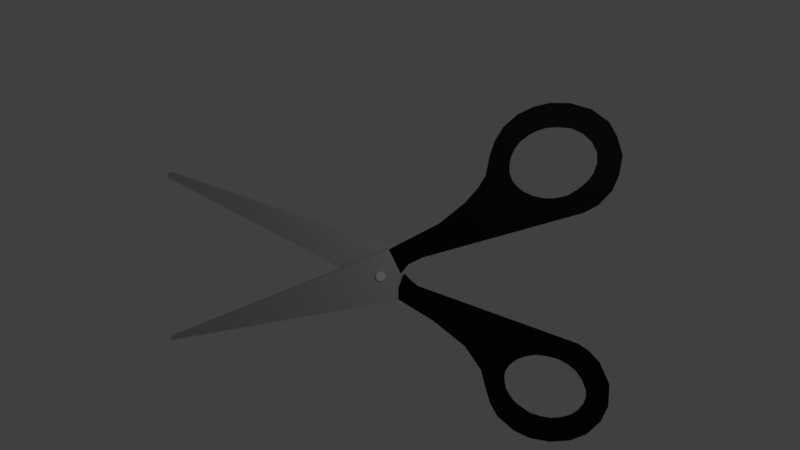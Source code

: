 # Source: scissors.blend  (saved by Blender 2.78.0; exported with 4.5.12 LTS)
import bpy
from mathutils import Matrix  # noqa: F401  (used for matrix-valued properties, if any)

bpy.ops.wm.read_factory_settings(use_empty=True)
scene = bpy.context.scene
scene.name = 'Scene'

# ---- collections
col_collection_1 = bpy.data.collections.new('Collection 1'); scene.collection.children.link(col_collection_1)

# ---- materials (node trees are filled in below, after node groups)
mat_material_001 = bpy.data.materials.new('Material.001')
mat_material_001.alpha_threshold = 0.0
mat_material_001.use_transparent_shadow = False
mat_material_001.diffuse_color = (0.005604, 0.005604, 0.005604, 1.0)
mat_material_001.roughness = 0.5
mat_material_001.specular_intensity = 0.0
mat_material_002 = bpy.data.materials.new('Material.002')
mat_material_002.alpha_threshold = 0.0
mat_material_002.use_transparent_shadow = False
mat_material_002.diffuse_color = (0.4869, 0.4869, 0.4869, 1.0)
mat_material_002.roughness = 0.5
mat_material_002.specular_intensity = 1.0

# ---- material node trees

# ---- world
world_world = bpy.data.worlds.new('World'); scene.world = world_world
world_world.color = (0.05088, 0.05088, 0.05088)
world_world.use_sun_shadow = False
world_world.sun_shadow_jitter_overblur = 0.0
world_world.cycles.sampling_method = 'MANUAL'

# ---- cameras
cam_camera = bpy.data.cameras.new('Camera')
cam_camera.clip_end = 100.0
cam_camera.lens = 35.0
cam_camera.sensor_width = 32.0
cam_camera.sensor_height = 18.0
cam_camera.ortho_scale = 7.314
cam_camera.dof.focus_distance = 0.0
cam_camera.dof.aperture_fstop = 128.0

# ---- lights
light_lamp = bpy.data.lights.new('Lamp', 'POINT')
light_lamp.transmission_factor = 0.0
light_lamp.cutoff_distance = 30.0
light_lamp.energy = 147.0
light_lamp.shadow_buffer_clip_start = 1.001
light_lamp.shadow_soft_size = 0.1
light_lamp.shadow_maximum_resolution = 0.006
light_lamp.use_absolute_resolution = True

# ---- meshes
me_cylinder = bpy.data.meshes.new('Cylinder')
me_cylinder.from_pydata([(0.0, 1.0, -1.0), (0.0, 1.0, 1.0), (0.1951, 0.9808, -1.0), (0.1951, 0.9808, 1.0), (0.3827, 0.9239, -1.0), (0.3827, 0.9239, 1.0), (0.5556, 0.8315, -1.0), (0.5556, 0.8315, 1.0), (0.7071, 0.7071, -1.0), (0.7071, 0.7071, 1.0), (0.8315, 0.5556, -1.0), (0.8315, 0.5556, 1.0), (0.9239, 0.3827, -1.0), (0.9239, 0.3827, 1.0), (0.9808, 0.1951, -1.0), (0.9808, 0.1951, 1.0), (1.0, 7.55e-08, -1.0), (1.0, 7.55e-08, 1.0), (0.9808, -0.1951, -1.0), (0.9808, -0.1951, 1.0), (0.9239, -0.3827, -1.0), (0.9239, -0.3827, 1.0), (0.8315, -0.5556, -1.0), (0.8315, -0.5556, 1.0), (0.7071, -0.7071, -1.0), (0.7071, -0.7071, 1.0), (0.5556, -0.8315, -1.0), (0.5556, -0.8315, 1.0), (0.3827, -0.9239, -1.0), (0.3827, -0.9239, 1.0), (0.1951, -0.9808, -1.0), (0.1951, -0.9808, 1.0), (-3.258e-07, -1.0, -1.0), (-3.258e-07, -1.0, 1.0), (-0.1951, -0.9808, -1.0), (-0.1951, -0.9808, 1.0), (-0.3827, -0.9239, -1.0), (-0.3827, -0.9239, 1.0), (-0.5556, -0.8315, -1.0), (-0.5556, -0.8315, 1.0), (-0.7071, -0.7071, -1.0), (-0.7071, -0.7071, 1.0), (-0.8315, -0.5556, -1.0), (-0.8315, -0.5556, 1.0), (-0.9239, -0.3827, -1.0), (-0.9239, -0.3827, 1.0), (-0.9808, -0.1951, -1.0), (-0.9808, -0.1951, 1.0), (-1.0, 9.656e-07, -1.0), (-1.0, 9.656e-07, 1.0), (-0.9808, 0.1951, -1.0), (-0.9808, 0.1951, 1.0), (-0.9239, 0.3827, -1.0), (-0.9239, 0.3827, 1.0), (-0.8315, 0.5556, -1.0), (-0.8315, 0.5556, 1.0), (-0.7071, 0.7071, -1.0), (-0.7071, 0.7071, 1.0), (-0.5556, 0.8315, -1.0), (-0.5556, 0.8315, 1.0), (-0.3827, 0.9239, -1.0), (-0.3827, 0.9239, 1.0), (-0.1951, 0.9808, -1.0), (-0.1951, 0.9808, 1.0)], [], [(0, 1, 3, 2), (2, 3, 5, 4), (4, 5, 7, 6), (6, 7, 9, 8), (8, 9, 11, 10), (10, 11, 13, 12), (12, 13, 15, 14), (14, 15, 17, 16), (16, 17, 19, 18), (18, 19, 21, 20), (20, 21, 23, 22), (22, 23, 25, 24), (24, 25, 27, 26), (26, 27, 29, 28), (28, 29, 31, 30), (30, 31, 33, 32), (32, 33, 35, 34), (34, 35, 37, 36), (36, 37, 39, 38), (38, 39, 41, 40), (40, 41, 43, 42), (42, 43, 45, 44), (44, 45, 47, 46), (46, 47, 49, 48), (48, 49, 51, 50), (50, 51, 53, 52), (52, 53, 55, 54), (54, 55, 57, 56), (56, 57, 59, 58), (58, 59, 61, 60), (3, 1, 63, 61, 59, 57, 55, 53, 51, 49, 47, 45, 43, 41, 39, 37, 35, 33, 31, 29, 27, 25, 23, 21, 19, 17, 15, 13, 11, 9, 7, 5), (60, 61, 63, 62), (62, 63, 1, 0), (0, 2, 4, 6, 8, 10, 12, 14, 16, 18, 20, 22, 24, 26, 28, 30, 32, 34, 36, 38, 40, 42, 44, 46, 48, 50, 52, 54, 56, 58, 60, 62)])
me_cylinder.use_remesh_preserve_volume = False
me_cylinder.use_remesh_preserve_attributes = False
me_cylinder.use_mirror_vertex_groups = False
me_cylinder.update()
me_plane_004 = bpy.data.meshes.new('Plane.004')
me_plane_004.from_pydata([(-6.085, -1.756, -1.569e-07), (-1.222, -0.5828, -5.402e-08), (-1.103, -0.01952, -0.0001951), (-0.9545, 0.1748, 1.211e-08), (-0.6612, 0.3334, 2.852e-08), (2.369, 1.34, 1.203e-07), (2.63, 1.492, 1.34e-07), (2.869, 1.774, 1.597e-07), (2.977, 2.062, 0.0001153), (3.021, 2.426, 2.187e-07), (2.913, 2.752, 2.483e-07), (2.761, 3.013, 2.719e-07), (2.435, 3.241, 2.926e-07), (2.044, 3.349, 3.024e-07), (1.685, 3.349, 3.024e-07), (1.381, 3.273, 2.955e-07), (1.099, 3.132, 2.827e-07), (0.8487, 2.904, 2.621e-07), (0.6858, 2.622, 2.365e-07), (0.6024, 2.35, -0.0006374), (0.5337, 1.981, 1.784e-07), (0.4033, 1.753, 1.577e-07), (0.1318, 1.427, 1.281e-07), (-0.3679, 0.9977, 9.289e-08), (-1.343, 0.451, -9.754e-05), (-6.114, -1.678, -1.477e-07), (-6.126, -1.72, -1.501e-07), (1.473, 2.84, 2.682e-07), (1.326, 2.76, 2.608e-07), (1.168, 2.634, 2.384e-07), (1.054, 2.478, 2.31e-07), (0.9888, 2.32, 2.161e-07), (0.9677, 2.166, 2.086e-07), (0.9741, 2.019, 1.863e-07), (1.031, 1.882, 1.788e-07), (1.117, 1.781, 1.714e-07), (1.604, 1.57, 1.639e-07), (1.416, 1.61, 1.639e-07), (1.246, 1.682, 1.714e-07), (1.635, 2.895, 2.906e-07), (1.798, 1.573, 1.639e-07), (1.846, 2.914, 2.459e-07), (2.05, 1.632, 1.639e-07), (2.092, 2.895, 2.459e-07), (2.3, 2.802, 2.757e-07), (2.232, 1.751, 1.863e-07), (2.465, 2.658, 2.31e-07), (2.52, 2.077, 2.012e-07), (2.409, 1.908, 1.788e-07), (2.561, 2.476, 2.086e-07), (2.576, 2.277, 1.863e-07), (-1.215, -0.3152, 0.0005974), (-6.085, -1.756, 0.122), (-1.222, -0.5828, 0.122), (-1.103, -0.01951, 0.1218), (-0.9545, 0.1748, 0.122), (-0.6612, 0.3334, 0.122), (2.369, 1.34, 0.122), (2.63, 1.492, 0.122), (2.869, 1.774, 0.122), (2.977, 2.062, 0.1221), (3.021, 2.426, 0.122), (2.913, 2.752, 0.122), (2.761, 3.013, 0.122), (2.435, 3.241, 0.122), (2.044, 3.349, 0.122), (1.685, 3.349, 0.122), (1.381, 3.273, 0.122), (1.099, 3.132, 0.122), (0.8487, 2.904, 0.122), (0.6858, 2.622, 0.122), (0.6024, 2.35, 0.1214), (0.5337, 1.981, 0.122), (0.4033, 1.753, 0.122), (0.1318, 1.427, 0.122), (-0.3679, 0.9977, 0.122), (-1.343, 0.451, 0.1219), (-6.114, -1.678, 0.122), (-6.127, -1.72, 0.122), (1.473, 2.84, 0.122), (1.326, 2.76, 0.122), (1.168, 2.634, 0.122), (1.054, 2.478, 0.122), (0.9888, 2.32, 0.122), (0.9677, 2.166, 0.122), (0.974, 2.019, 0.122), (1.031, 1.882, 0.122), (1.117, 1.781, 0.122), (1.604, 1.57, 0.122), (1.416, 1.61, 0.122), (1.246, 1.682, 0.122), (1.635, 2.895, 0.122), (1.798, 1.573, 0.122), (1.846, 2.914, 0.122), (2.05, 1.632, 0.122), (2.092, 2.895, 0.122), (2.3, 2.802, 0.122), (2.232, 1.751, 0.122), (2.465, 2.658, 0.122), (2.52, 2.077, 0.122), (2.409, 1.908, 0.122), (2.561, 2.476, 0.122), (2.576, 2.277, 0.122), (-1.215, -0.3152, 0.1226)], [], [(47, 8, 9, 10, 11, 12, 13, 14, 15, 16, 17, 18, 19, 31, 30, 29, 28, 27, 39, 41, 43, 44, 46, 49, 50), (99, 102, 101, 98, 96, 95, 93, 91, 79, 80, 81, 82, 83, 71, 70, 69, 68, 67, 66, 65, 64, 63, 62, 61, 60), (38, 37, 89, 90), (10, 9, 61, 62), (35, 38, 90, 87), (11, 10, 62, 63), (39, 27, 79, 91), (12, 11, 63, 64), (36, 40, 92, 88), (13, 12, 64, 65), (41, 39, 91, 93), (14, 13, 65, 66), (40, 42, 94, 92), (15, 14, 66, 67), (43, 41, 93, 95), (16, 15, 67, 68), (44, 43, 95, 96), (17, 16, 68, 69), (42, 45, 97, 94), (18, 17, 69, 70), (46, 44, 96, 98), (19, 18, 70, 71), (48, 47, 99, 100), (20, 19, 71, 72), (45, 48, 100, 97), (21, 20, 72, 73), (49, 46, 98, 101), (22, 21, 73, 74), (50, 49, 101, 102), (23, 22, 74, 75), (47, 50, 102, 99), (24, 23, 75, 76), (26, 25, 77, 78), (0, 26, 78, 52), (51, 1, 53, 103), (27, 28, 80, 79), (25, 24, 76, 77), (28, 29, 81, 80), (1, 0, 52, 53), (2, 51, 103, 54), (29, 30, 82, 81), (3, 2, 54, 55), (2, 24, 76, 54), (30, 31, 83, 82), (4, 3, 55, 56), (31, 32, 84, 83), (5, 4, 56, 57), (32, 33, 85, 84), (6, 5, 57, 58), (33, 34, 86, 85), (7, 6, 58, 59), (34, 35, 87, 86), (8, 7, 59, 60), (37, 36, 88, 89), (9, 8, 60, 61), (52, 78, 77, 76, 54, 103, 53), (54, 76, 75, 74, 73, 72, 71, 83, 84, 85, 86, 87, 90, 89, 88, 92, 94, 97, 100, 99, 60, 59, 58, 57, 56, 55), (2, 3, 4, 5, 6, 7, 8, 47, 48, 45, 42, 40, 36, 37, 38, 35, 34, 33, 32, 31, 19, 20, 21, 22, 23, 24), (26, 0, 1, 51, 2, 24, 25)])
me_plane_004.polygons.foreach_set('material_index', [0, 0, 0, 0, 0, 0, 0, 0, 0, 0, 0, 0, 0, 0, 0, 0, 0, 0, 0, 0, 0, 0, 0, 0, 0, 0, 0, 0, 0, 0, 0, 0, 1, 1, 1, 0, 1, 0, 1, 1, 0, 0, 0, 0, 0, 0, 0, 0, 0, 0, 0, 0, 0, 0, 0, 1, 0, 0, 1])
me_plane_004.materials.append(mat_material_001)
me_plane_004.materials.append(mat_material_002)
me_plane_004.use_remesh_preserve_volume = False
me_plane_004.use_remesh_preserve_attributes = False
me_plane_004.use_mirror_vertex_groups = False
me_plane_004.update()
me_plane_003 = bpy.data.meshes.new('Plane.003')
me_plane_003.from_pydata([(-1.183, -0.5828, -5.402e-08), (-0.4765, -0.9739, -8.947e-08), (0.1752, -1.463, -1.338e-07), (0.5011, -1.93, -1.761e-07), (0.588, -2.256, -2.057e-07), (0.6966, -2.614, -2.382e-07), (0.8487, -2.875, -2.618e-07), (1.185, -3.146, -2.864e-07), (1.511, -3.277, -2.982e-07), (1.892, -3.309, -3.012e-07), (2.283, -3.244, -2.953e-07), (2.598, -3.081, -2.805e-07), (2.858, -2.788, -2.539e-07), (2.989, -2.462, -2.244e-07), (2.989, -2.06, -1.879e-07), (2.782, -1.626, -1.486e-07), (2.576, -1.419, -1.298e-07), (2.369, -1.289, -1.18e-07), (-0.8133, -0.3221, -3.039e-08), (-0.9654, -0.2026, -1.956e-08), (-1.091, -0.08372, -1.213e-08), (-1.367, 0.4485, 3.818e-08), (-6.049, 1.818, 1.636e-07), (-6.071, 1.72, 1.547e-07), (-2.377, 0.005523, -2.386e-09), (1.572, -1.527, -1.565e-07), (1.381, -1.569, -1.565e-07), (1.794, -1.539, -1.118e-07), (1.203, -1.651, -1.937e-07), (1.06, -1.778, -1.341e-07), (0.9722, -1.936, -1.118e-07), (0.954, -2.069, -2.086e-07), (0.9631, -2.194, -2.235e-07), (0.9965, -2.333, -2.31e-07), (1.06, -2.454, -2.384e-07), (1.145, -2.567, -2.235e-07), (1.251, -2.655, -2.608e-07), (1.385, -2.742, -2.459e-07), (1.483, -2.802, -2.459e-07), (1.673, -2.849, -2.831e-07), (1.888, -2.87, -2.831e-07), (2.015, -1.587, -1.639e-07), (2.194, -1.678, -1.714e-07), (2.088, -2.836, -2.831e-07), (2.349, -1.8, -8.196e-08), (2.273, -2.764, -2.235e-07), (2.409, -2.658, -2.906e-07), (2.47, -1.975, -1.863e-07), (2.506, -2.521, -2.533e-07), (2.561, -2.36, -2.31e-07), (2.549, -2.17, -2.235e-07), (-1.178, -0.3422, -3.256e-08), (-1.183, -0.5828, -0.1562), (-0.4765, -0.9739, -0.1562), (0.1752, -1.463, -0.1562), (0.5011, -1.93, -0.1562), (0.588, -2.256, -0.1562), (0.6966, -2.614, -0.1562), (0.8487, -2.875, -0.1562), (1.185, -3.146, -0.1562), (1.511, -3.277, -0.1562), (1.892, -3.309, -0.1562), (2.283, -3.244, -0.1562), (2.598, -3.081, -0.1562), (2.858, -2.788, -0.1562), (2.989, -2.462, -0.1562), (2.989, -2.06, -0.1562), (2.782, -1.626, -0.1562), (2.576, -1.419, -0.1562), (2.369, -1.289, -0.1562), (-0.8133, -0.3221, -0.1562), (-0.9654, -0.2026, -0.1562), (-1.091, -0.08372, -0.1562), (-1.367, 0.4485, -0.1562), (-6.049, 1.818, -0.1562), (-6.071, 1.72, -0.1562), (-2.377, 0.005523, -0.1562), (1.572, -1.527, -0.1562), (1.381, -1.569, -0.1562), (1.203, -1.651, -0.1562), (1.06, -1.778, -0.1562), (0.9722, -1.936, -0.1562), (0.954, -2.069, -0.1562), (0.9631, -2.194, -0.1562), (0.9965, -2.333, -0.1562), (1.06, -2.454, -0.1562), (1.145, -2.567, -0.1562), (1.251, -2.655, -0.1562), (1.385, -2.742, -0.1562), (1.483, -2.802, -0.1562), (1.673, -2.849, -0.1562), (1.794, -1.539, -0.1562), (1.888, -2.87, -0.1562), (2.015, -1.587, -0.1562), (2.088, -2.836, -0.1562), (2.194, -1.678, -0.1562), (2.349, -1.8, -0.1562), (2.273, -2.764, -0.1562), (2.409, -2.658, -0.1562), (2.47, -1.975, -0.1562), (2.506, -2.521, -0.1562), (2.549, -2.17, -0.1562), (2.561, -2.36, -0.1562), (-1.178, -0.3422, -0.1562), (-1.199, 0.1273, -0.002143), (-1.199, 0.1273, -0.1583)], [], [(4, 5, 6, 7, 8, 9, 10, 11, 12, 13, 49, 48, 46, 45, 43, 40, 39, 38, 37, 36, 35, 34, 33, 32, 31), (21, 24, 23, 22), (51, 20, 19, 18, 17, 16, 15, 14, 13, 49, 50, 47, 44, 42, 41, 27, 25, 26, 28, 29, 30, 31, 4, 3, 2, 1, 0), (56, 82, 83, 84, 85, 86, 87, 88, 89, 90, 92, 94, 97, 98, 100, 102, 65, 64, 63, 62, 61, 60, 59, 58, 57), (73, 74, 75, 76), (103, 52, 53, 54, 55, 56, 82, 81, 80, 79, 78, 77, 91, 93, 95, 96, 99, 101, 102, 65, 66, 67, 68, 69, 70, 71, 72), (38, 39, 90, 89), (8, 7, 59, 60), (37, 38, 89, 88), (9, 8, 60, 61), (25, 27, 91, 77), (10, 9, 61, 62), (39, 40, 92, 90), (11, 10, 62, 63), (27, 41, 93, 91), (12, 11, 63, 64), (40, 43, 94, 92), (13, 12, 64, 65), (41, 42, 95, 93), (13, 14, 66, 65), (42, 44, 96, 95), (14, 15, 67, 66), (45, 46, 98, 97), (15, 16, 68, 67), (43, 45, 97, 94), (16, 17, 69, 68), (44, 47, 99, 96), (17, 18, 70, 69), (46, 48, 100, 98), (18, 19, 71, 70), (47, 50, 101, 99), (19, 20, 72, 71), (48, 49, 102, 100), (21, 22, 74, 73), (50, 49, 102, 101), (23, 24, 76, 75), (26, 25, 77, 78), (28, 26, 78, 79), (51, 0, 52, 103), (29, 28, 79, 80), (22, 23, 75, 74), (30, 29, 80, 81), (20, 51, 103, 72), (31, 30, 81, 82), (0, 1, 53, 52), (24, 21, 73, 76), (31, 32, 83, 82), (1, 2, 54, 53), (32, 33, 84, 83), (2, 3, 55, 54), (33, 34, 85, 84), (3, 4, 56, 55), (34, 35, 86, 85), (5, 4, 56, 57), (35, 36, 87, 86), (6, 5, 57, 58), (36, 37, 88, 87), (7, 6, 58, 59), (20, 72, 105, 104), (104, 105, 73, 21), (0, 52, 76, 24), (52, 76, 73, 105, 72, 103), (24, 0, 51, 20, 104, 21)])
me_plane_003.polygons.foreach_set('material_index', [0, 1, 0, 0, 1, 0, 0, 0, 0, 0, 0, 0, 0, 0, 0, 0, 0, 0, 0, 0, 0, 0, 0, 0, 0, 0, 0, 0, 0, 0, 0, 0, 0, 1, 0, 1, 0, 0, 0, 0, 1, 0, 0, 0, 0, 0, 0, 0, 0, 0, 0, 0, 0, 0, 0, 0, 0, 0, 1, 1, 1, 1, 1])
me_plane_003.materials.append(mat_material_001)
me_plane_003.materials.append(mat_material_002)
me_plane_003.use_remesh_preserve_volume = False
me_plane_003.use_remesh_preserve_attributes = False
me_plane_003.use_mirror_vertex_groups = False
me_plane_003.update()

# ---- objects
ob_cylinder = bpy.data.objects.new('Cylinder', me_cylinder)
ob_schere_002 = bpy.data.objects.new('Schere.002', me_plane_004)
ob_schere_001 = bpy.data.objects.new('Schere.001', me_plane_003)
ob_lamp = bpy.data.objects.new('Lamp', light_lamp)
ob_camera = bpy.data.objects.new('Camera', cam_camera)

# ---- transforms, parenting, visibility, modifiers, constraints
ob_cylinder.location = (0.2645, 0.01774, -0.2752)
ob_cylinder.rotation_euler = (1.571, -0.0, 0.0)
ob_cylinder.scale = (0.09415, 0.09415, 0.1706)
ob_cylinder.lineart.crease_threshold = 0.0
ob_schere_002.location = (1.774, -1.21e-07, -0.1844)
ob_schere_002.rotation_euler = (1.571, -0.0, 0.0)
ob_schere_002.lineart.crease_threshold = 0.0
ob_schere_001.location = (1.774, -1.21e-07, -0.1844)
ob_schere_001.rotation_euler = (1.571, -0.0, 0.0)
ob_schere_001.lineart.crease_threshold = 0.0
ob_lamp.location = (4.076, -3.429, 3.252)
ob_lamp.rotation_euler = (0.6503, 0.05522, 1.866)
ob_lamp.lock_rotations_4d = False
ob_lamp.empty_display_type = 'ARROWS'
ob_lamp.color = (0.0, 0.0, 0.0, 0.0)
ob_lamp.lineart.crease_threshold = 0.0
ob_camera.location = (4.369, -16.42, 4.09)
ob_camera.rotation_euler = (1.375, 7.681e-08, 0.224)
ob_camera.scale = (1.0, 1.0, 1.0)
ob_camera.lock_rotations_4d = False
ob_camera.empty_display_type = 'ARROWS'
ob_camera.color = (0.0, 0.0, 0.0, 0.0)
ob_camera.display_type = 'WIRE'
ob_camera.lineart.crease_threshold = 0.0

# ---- collection membership
col_collection_1.objects.link(ob_cylinder)
col_collection_1.objects.link(ob_schere_002)
col_collection_1.objects.link(ob_schere_001)
col_collection_1.objects.link(ob_lamp)
col_collection_1.objects.link(ob_camera)

# ---- scene / render settings (as saved in the file)
scene.camera = ob_camera
scene.frame_start = 1; scene.frame_end = 250; scene.frame_set(1)
scene.render.engine = 'BLENDER_EEVEE_NEXT'
scene.render.resolution_percentage = 50
scene.render.dither_intensity = 0.0
scene.cycles.use_denoising = False
scene.cycles.samples = 128
scene.cycles.sampling_pattern = 'TABULATED_SOBOL'
scene.cycles.light_sampling_threshold = 0.0
scene.cycles.use_adaptive_sampling = False
scene.cycles.use_light_tree = False
scene.cycles.blur_glossy = 0.0
scene.cycles.sample_clamp_indirect = 0.0
scene.view_settings.view_transform = 'Standard'
bpy.context.view_layer.update()
